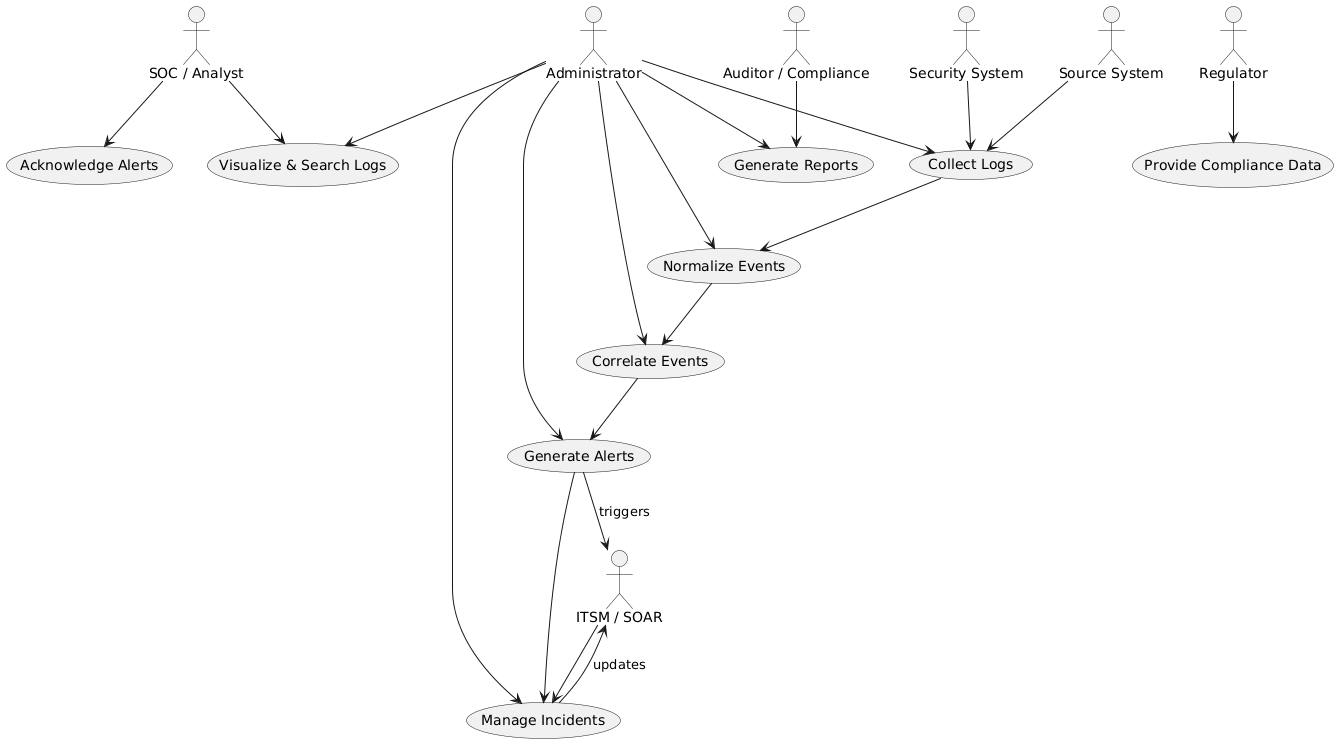

The diagram above was rendered by PlantUML. Its source (embedded in the PNG):
@startuml
actor "SOC / Analyst" as SOC
actor "Administrator" as Admin
actor "Auditor / Compliance" as Auditor
actor "Source System" as Source
actor "Security System" as SecSys
actor "ITSM / SOAR" as ITSM
actor "Regulator" as Reg

usecase "Collect Logs" as UC1
usecase "Normalize Events" as UC2
usecase "Correlate Events" as UC3
usecase "Generate Alerts" as UC4
usecase "Manage Incidents" as UC5
usecase "Visualize & Search Logs" as UC6
usecase "Generate Reports" as UC7
usecase "Acknowledge Alerts" as UC8
usecase "Provide Compliance Data" as UC9

' --- связи акторов и прецедентов ---
Source --> UC1
SecSys --> UC1
UC1 --> UC2
UC2 --> UC3
UC3 --> UC4
UC4 --> UC5
SOC --> UC6
SOC --> UC8
Admin --> UC1
Admin --> UC2
Admin --> UC3
Admin --> UC4
Admin --> UC5
Admin --> UC6
Admin --> UC7
Auditor --> UC7
Reg --> UC9
ITSM --> UC5
UC4 --> ITSM : triggers
UC5 --> ITSM : updates
@enduml